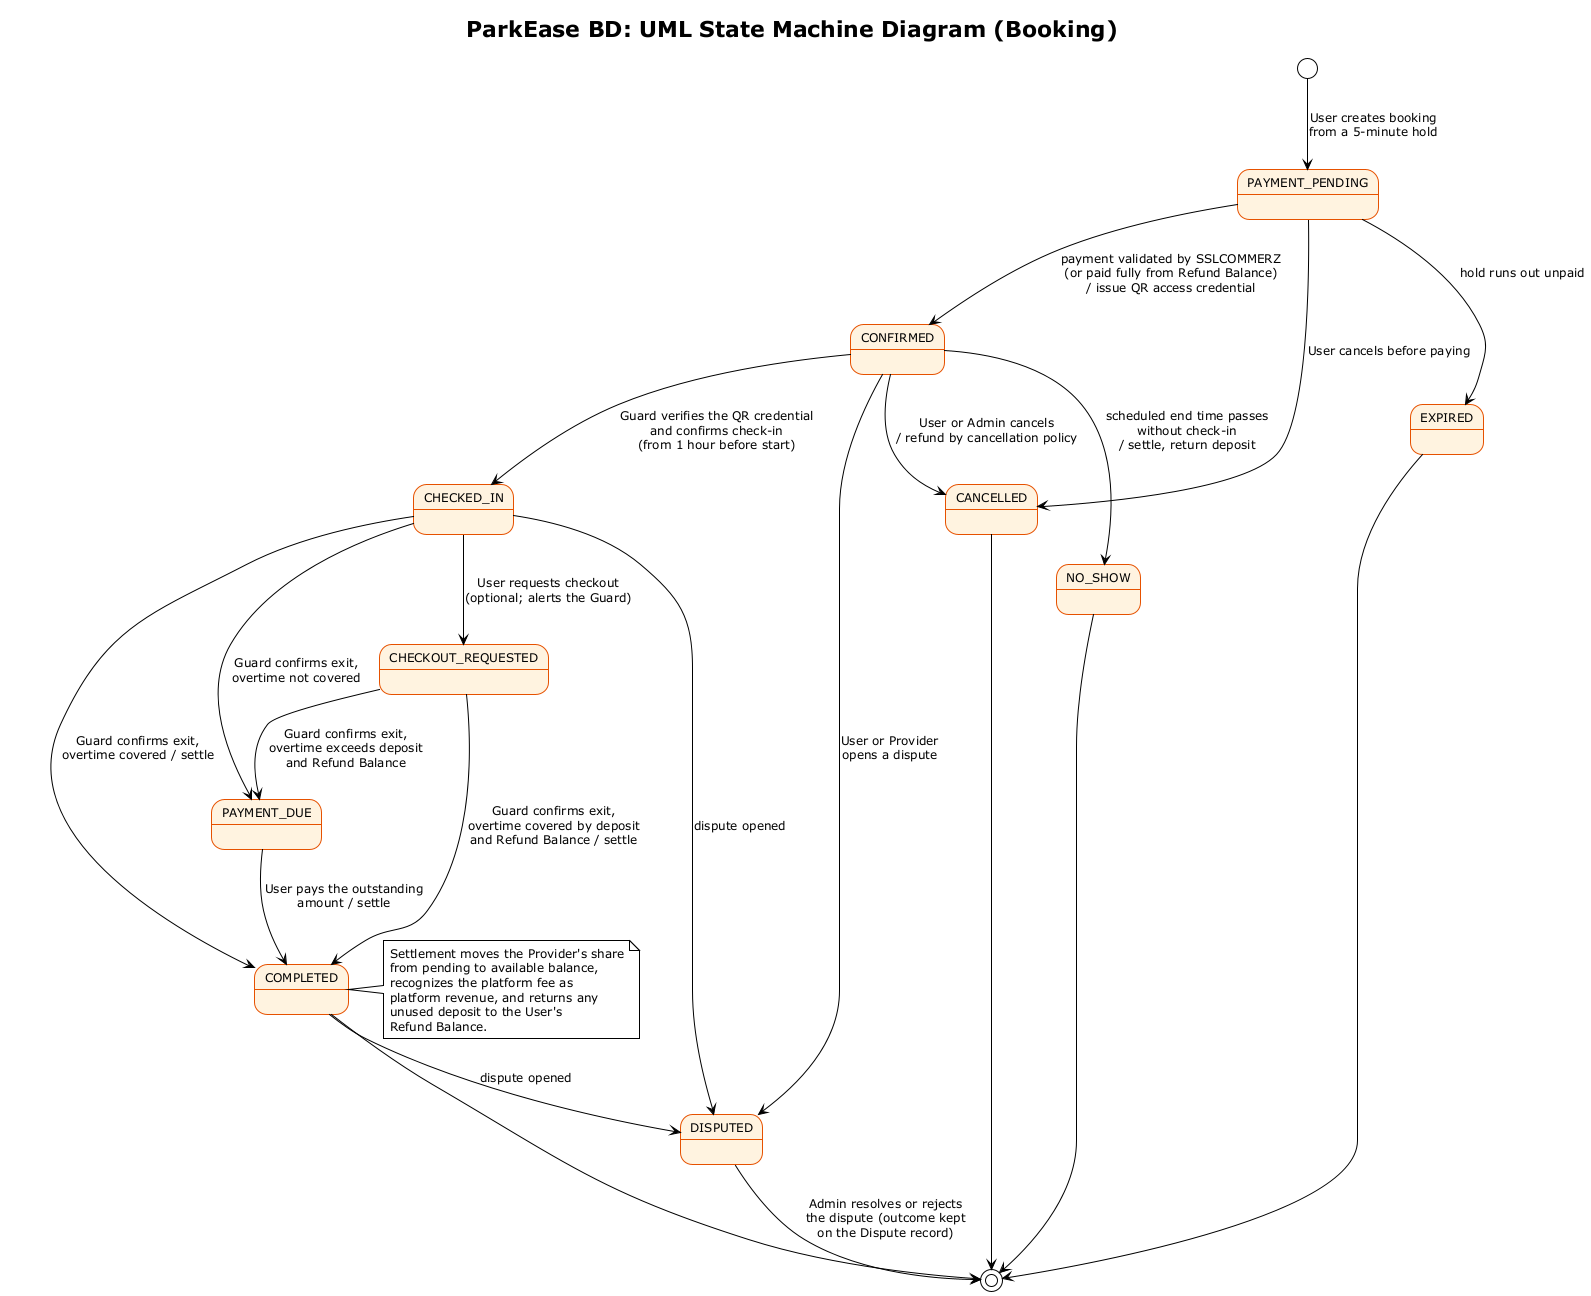

The diagram above was rendered by PlantUML. Its source (embedded in the PNG):
@startuml uml-booking-state
!theme plain
title ParkEase BD: UML State Machine Diagram (Booking)

skinparam backgroundColor white
skinparam shadowing false
skinparam defaultFontSize 12
skinparam state {
  BackgroundColor #FFF3E0
  BorderColor #E65100
}

[*] --> PAYMENT_PENDING : User creates booking\nfrom a 5-minute hold

PAYMENT_PENDING --> CONFIRMED : payment validated by SSLCOMMERZ\n(or paid fully from Refund Balance)\n/ issue QR access credential
PAYMENT_PENDING --> EXPIRED : hold runs out unpaid
PAYMENT_PENDING --> CANCELLED : User cancels before paying

CONFIRMED --> CHECKED_IN : Guard verifies the QR credential\nand confirms check-in\n(from 1 hour before start)
CONFIRMED --> CANCELLED : User or Admin cancels\n/ refund by cancellation policy
CONFIRMED --> NO_SHOW : scheduled end time passes\nwithout check-in\n/ settle, return deposit

CHECKED_IN --> CHECKOUT_REQUESTED : User requests checkout\n(optional; alerts the Guard)
CHECKED_IN --> COMPLETED : Guard confirms exit,\novertime covered / settle
CHECKOUT_REQUESTED --> COMPLETED : Guard confirms exit,\novertime covered by deposit\nand Refund Balance / settle
CHECKOUT_REQUESTED --> PAYMENT_DUE : Guard confirms exit,\novertime exceeds deposit\nand Refund Balance
CHECKED_IN --> PAYMENT_DUE : Guard confirms exit,\novertime not covered
PAYMENT_DUE --> COMPLETED : User pays the outstanding\namount / settle

CONFIRMED --> DISPUTED : User or Provider\nopens a dispute
CHECKED_IN --> DISPUTED : dispute opened
COMPLETED --> DISPUTED : dispute opened
DISPUTED --> [*] : Admin resolves or rejects\nthe dispute (outcome kept\non the Dispute record)

COMPLETED --> [*]
CANCELLED --> [*]
EXPIRED --> [*]
NO_SHOW --> [*]

note right of COMPLETED
  Settlement moves the Provider's share
  from pending to available balance,
  recognizes the platform fee as
  platform revenue, and returns any
  unused deposit to the User's
  Refund Balance.
end note

@enduml